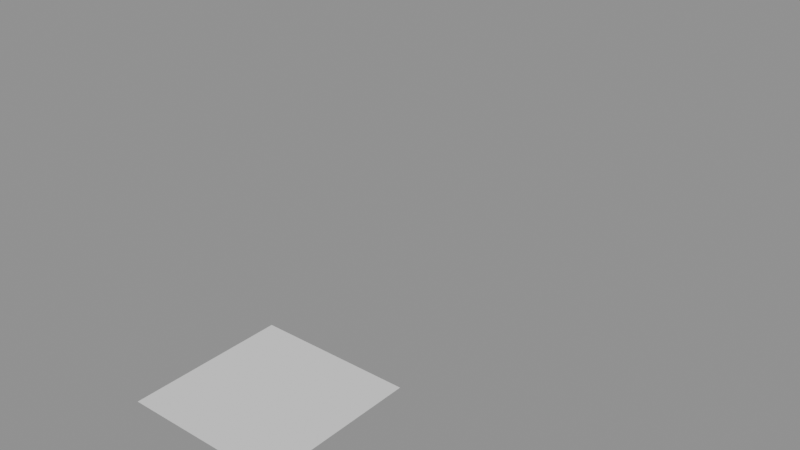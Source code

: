 # Source: loose-points.blend  (saved by Blender 5.2.45; exported with 4.5.12 LTS)
import bpy
from mathutils import Matrix  # noqa: F401  (used for matrix-valued properties, if any)

bpy.ops.wm.read_factory_settings(use_empty=True)
scene = bpy.context.scene
scene.name = 'Scene'

# ---- collections
col_props = bpy.data.collections.new('Props'); scene.collection.children.link(col_props)

# ---- meshes
me_quad = bpy.data.meshes.new('Quad')
me_quad.from_pydata([(0.0, 0.0, 0.0), (1.0, 0.0, 0.0), (1.0, 1.0, 0.0), (0.0, 1.0, 0.0), (2.0, 2.0, 2.0)], [], [(0, 1, 2, 3)])
_uv = me_quad.uv_layers.new(name='UVMap')
_uv.uv.foreach_set('vector', [0.0, 0.0, 1.0, 0.0, 1.0, 1.0, 0.0, 1.0])
me_quad.update()
me_wire = bpy.data.meshes.new('Wire')
me_wire.from_pydata([(0.0, 0.0, 0.0), (0.0, 0.0, 1.0), (1.0, 0.0, 1.0)], [(0, 1), (1, 2)], [])
_uv = me_wire.uv_layers.new(name='UVMap')
_uv.uv.foreach_set('vector', [])
me_wire.update()

# ---- objects
ob_quad = bpy.data.objects.new('Quad', me_quad)
ob_wire = bpy.data.objects.new('Wire', me_wire)

# ---- transforms, parenting, visibility, modifiers, constraints
ob_quad.location = (0.0, 0.0, 0.0)
ob_wire.location = (0.0, 0.0, 0.0)

# ---- collection membership
col_props.objects.link(ob_quad)
col_props.objects.link(ob_wire)

# ---- scene / render settings (as saved in the file)
scene.frame_start = 1; scene.frame_end = 250; scene.frame_set(1)
scene.render.engine = 'BLENDER_EEVEE_NEXT'
scene.render.bake_bias = 0.0
scene.render.bake_samples = 0
scene.render.compositor_device = 'GPU'
scene.eevee.use_volume_custom_range = False
scene.eevee.fast_gi_thickness_near = 0.1
scene.eevee.fast_gi_thickness_far = 0.0
scene.eevee.ray_tracing_options.screen_trace_thickness = 0.1
bpy.context.view_layer.update()

# ---- added for rendering (the .blend has no active camera and no usable light): camera, sun + grey world if the file has none
cam_auto = bpy.data.cameras.new('AutoCamera')
cam_auto.lens = 50.0
cam_auto.sensor_width = 36.0
cam_auto.clip_end = 1000.0
ob_auto_camera = bpy.data.objects.new('AutoCamera', cam_auto)
scene.collection.objects.link(ob_auto_camera)
ob_auto_camera.location = (4.20507, -2.84609, 3.56406)
ob_auto_camera.rotation_euler = (1.09748, -7.21219e-08, 0.694738)
scene.camera = ob_auto_camera
light_auto_sun = bpy.data.lights.new('AutoSun', 'SUN')
light_auto_sun.energy = 3.0
light_auto_sun.angle = 0.0523599
ob_auto_sun = bpy.data.objects.new('AutoSun', light_auto_sun)
scene.collection.objects.link(ob_auto_sun)
ob_auto_sun.rotation_euler = (0.872665, 0.174533, 0.523599)
if scene.world is None:
    world_auto = bpy.data.worlds.new('AutoWorld')
    world_auto.color = (0.3, 0.3, 0.3)
    scene.world = world_auto
bpy.context.view_layer.update()
